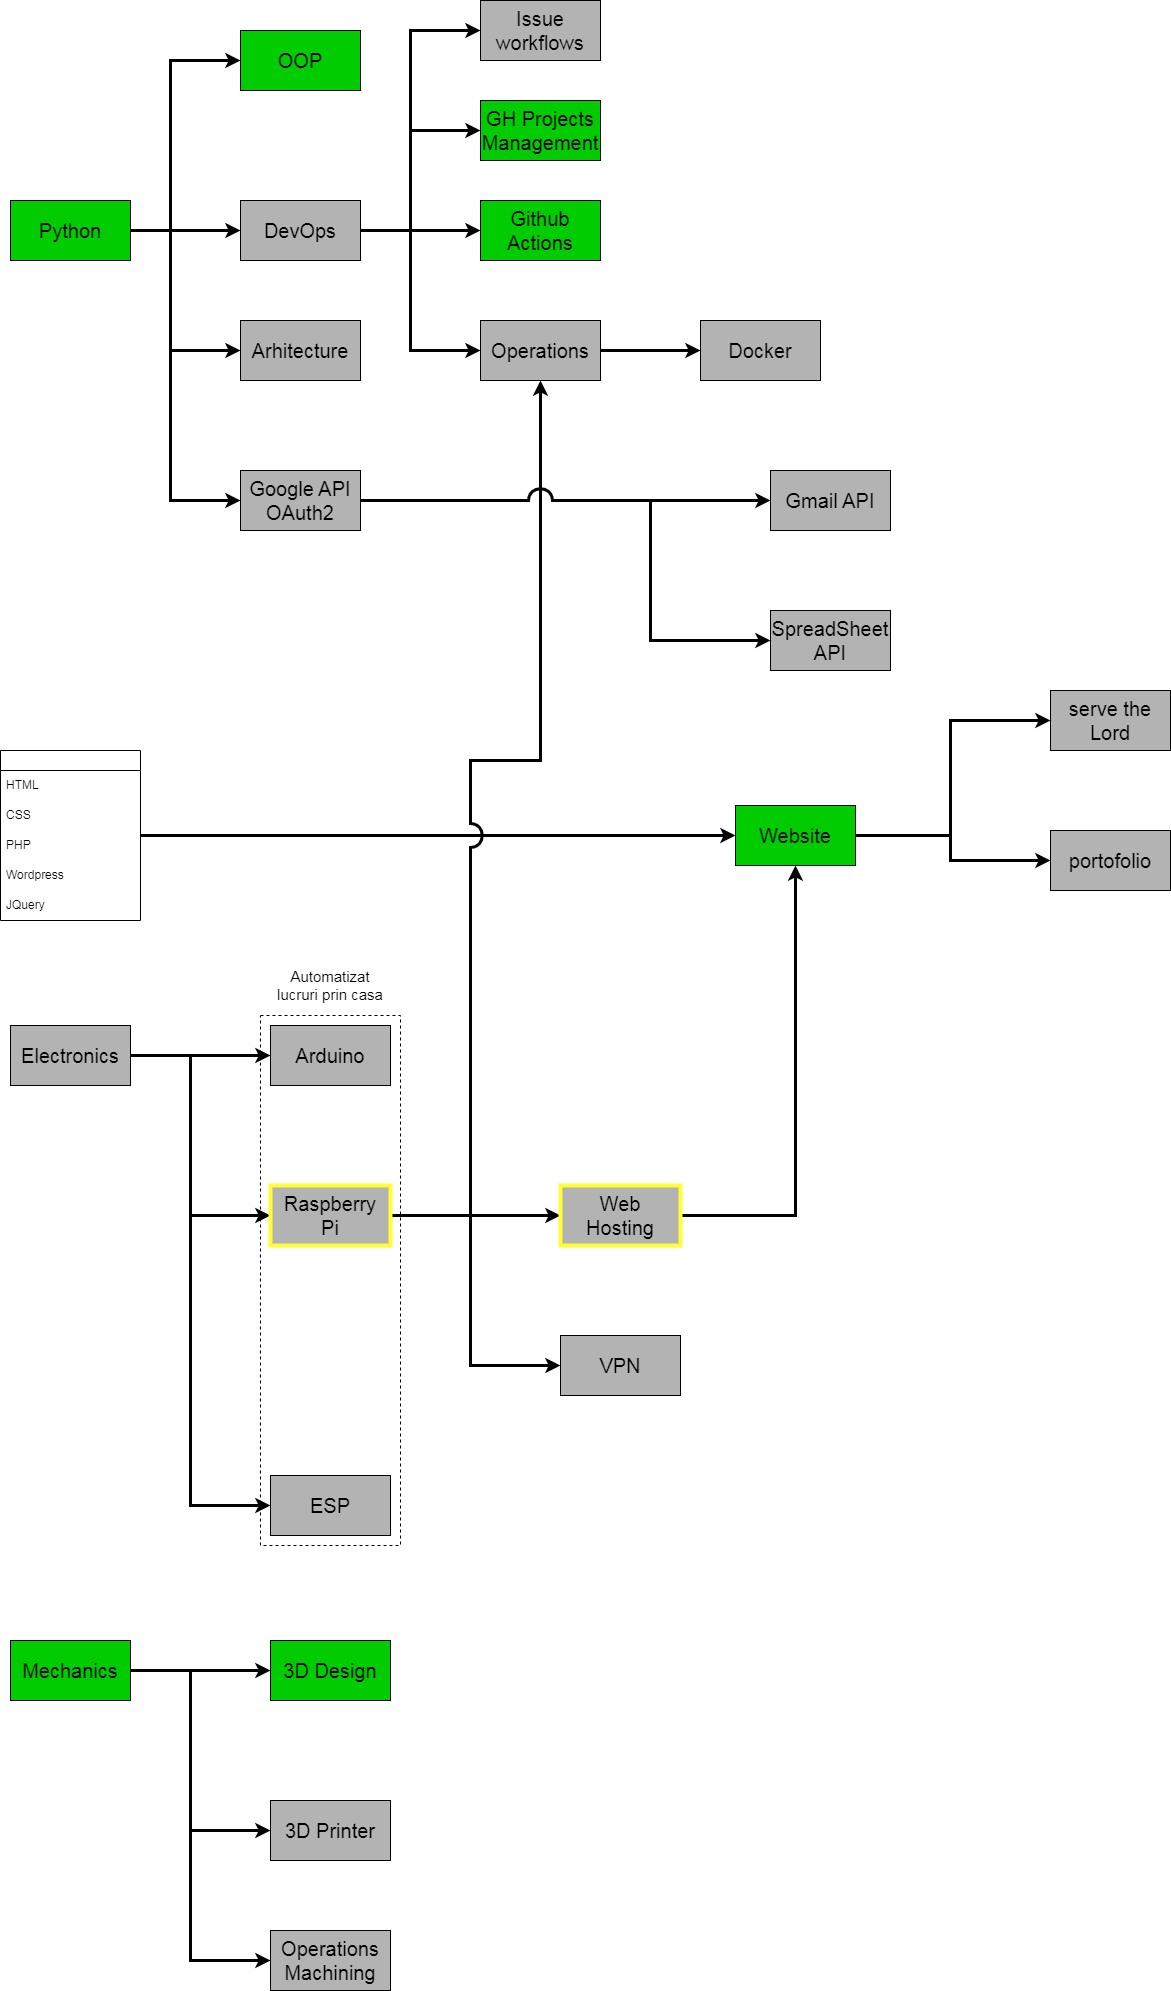

The diagram above was exported from draw.io. Its source (the exported page's mxGraphModel, read from the mxfile embedded in the PNG):
<mxGraphModel dx="1022" dy="603" grid="1" gridSize="10" guides="1" tooltips="1" connect="1" arrows="1" fold="1" page="1" pageScale="1" pageWidth="850" pageHeight="1100" math="0" shadow="0">
  <root>
    <mxCell id="0" />
    <mxCell id="1" parent="0" />
    <mxCell id="UTGECVB4XOHJNQqGZFXu-39" value="" style="rounded=0;whiteSpace=wrap;html=1;fillColor=none;dashed=1;" parent="1" vertex="1">
      <mxGeometry x="330" y="1055" width="140" height="530" as="geometry" />
    </mxCell>
    <mxCell id="UTGECVB4XOHJNQqGZFXu-4" style="edgeStyle=orthogonalEdgeStyle;rounded=0;orthogonalLoop=1;jettySize=auto;html=1;entryX=0;entryY=0.5;entryDx=0;entryDy=0;strokeWidth=3;" parent="1" source="UTGECVB4XOHJNQqGZFXu-1" target="UTGECVB4XOHJNQqGZFXu-2" edge="1">
      <mxGeometry relative="1" as="geometry" />
    </mxCell>
    <mxCell id="UTGECVB4XOHJNQqGZFXu-1" value="Python" style="rounded=0;whiteSpace=wrap;html=1;fontSize=20;labelBackgroundColor=none;fillStyle=solid;fillColor=#00CC00;" parent="1" vertex="1">
      <mxGeometry x="80" y="240" width="120" height="60" as="geometry" />
    </mxCell>
    <mxCell id="UTGECVB4XOHJNQqGZFXu-5" style="edgeStyle=orthogonalEdgeStyle;rounded=0;orthogonalLoop=1;jettySize=auto;html=1;entryX=0;entryY=0.5;entryDx=0;entryDy=0;strokeWidth=3;" parent="1" source="UTGECVB4XOHJNQqGZFXu-2" target="UTGECVB4XOHJNQqGZFXu-3" edge="1">
      <mxGeometry relative="1" as="geometry" />
    </mxCell>
    <mxCell id="UTGECVB4XOHJNQqGZFXu-2" value="DevOps" style="rounded=0;whiteSpace=wrap;html=1;fontSize=20;labelBackgroundColor=none;fillStyle=solid;fillColor=#B3B3B3;" parent="1" vertex="1">
      <mxGeometry x="310" y="240" width="120" height="60" as="geometry" />
    </mxCell>
    <mxCell id="UTGECVB4XOHJNQqGZFXu-3" value="Github&lt;br&gt;Actions" style="rounded=0;whiteSpace=wrap;html=1;fontSize=20;labelBackgroundColor=none;fillStyle=solid;fillColor=#00CC00;" parent="1" vertex="1">
      <mxGeometry x="550" y="240" width="120" height="60" as="geometry" />
    </mxCell>
    <mxCell id="UTGECVB4XOHJNQqGZFXu-8" style="edgeStyle=orthogonalEdgeStyle;rounded=0;orthogonalLoop=1;jettySize=auto;html=1;endArrow=none;endFill=0;strokeColor=default;startArrow=classic;startFill=1;strokeWidth=3;" parent="1" source="UTGECVB4XOHJNQqGZFXu-6" edge="1">
      <mxGeometry relative="1" as="geometry">
        <mxPoint x="480" y="270" as="targetPoint" />
      </mxGeometry>
    </mxCell>
    <mxCell id="UTGECVB4XOHJNQqGZFXu-6" value="Issue&lt;br&gt;workflows" style="rounded=0;whiteSpace=wrap;html=1;fontSize=20;labelBackgroundColor=none;fillStyle=solid;fillColor=#B3B3B3;" parent="1" vertex="1">
      <mxGeometry x="550" y="40" width="120" height="60" as="geometry" />
    </mxCell>
    <mxCell id="UTGECVB4XOHJNQqGZFXu-9" style="edgeStyle=orthogonalEdgeStyle;rounded=0;orthogonalLoop=1;jettySize=auto;html=1;strokeWidth=3;endArrow=none;endFill=0;startArrow=classic;startFill=1;" parent="1" source="UTGECVB4XOHJNQqGZFXu-7" edge="1">
      <mxGeometry relative="1" as="geometry">
        <mxPoint x="480" y="270" as="targetPoint" />
      </mxGeometry>
    </mxCell>
    <mxCell id="JcqAoZGosKHI5mWgu4Ft-2" style="edgeStyle=orthogonalEdgeStyle;rounded=0;orthogonalLoop=1;jettySize=auto;html=1;entryX=0;entryY=0.5;entryDx=0;entryDy=0;strokeWidth=3;" edge="1" parent="1" source="UTGECVB4XOHJNQqGZFXu-7" target="JcqAoZGosKHI5mWgu4Ft-1">
      <mxGeometry relative="1" as="geometry" />
    </mxCell>
    <mxCell id="UTGECVB4XOHJNQqGZFXu-7" value="Operations" style="rounded=0;whiteSpace=wrap;html=1;fontSize=20;labelBackgroundColor=none;fillStyle=solid;fillColor=#B3B3B3;" parent="1" vertex="1">
      <mxGeometry x="550" y="360" width="120" height="60" as="geometry" />
    </mxCell>
    <mxCell id="UTGECVB4XOHJNQqGZFXu-11" style="edgeStyle=orthogonalEdgeStyle;rounded=0;orthogonalLoop=1;jettySize=auto;html=1;strokeWidth=3;endArrow=none;endFill=0;startArrow=classic;startFill=1;" parent="1" source="UTGECVB4XOHJNQqGZFXu-10" edge="1">
      <mxGeometry relative="1" as="geometry">
        <mxPoint x="480" y="170" as="targetPoint" />
      </mxGeometry>
    </mxCell>
    <mxCell id="UTGECVB4XOHJNQqGZFXu-10" value="GH Projects&lt;br&gt;Management" style="rounded=0;whiteSpace=wrap;html=1;fontSize=20;labelBackgroundColor=none;fillStyle=solid;fillColor=#00CC00;" parent="1" vertex="1">
      <mxGeometry x="550" y="140" width="120" height="60" as="geometry" />
    </mxCell>
    <mxCell id="UTGECVB4XOHJNQqGZFXu-13" style="edgeStyle=orthogonalEdgeStyle;rounded=0;orthogonalLoop=1;jettySize=auto;html=1;strokeWidth=3;endArrow=none;endFill=0;startArrow=classic;startFill=1;" parent="1" source="UTGECVB4XOHJNQqGZFXu-12" edge="1">
      <mxGeometry relative="1" as="geometry">
        <mxPoint x="240" y="270" as="targetPoint" />
      </mxGeometry>
    </mxCell>
    <mxCell id="UTGECVB4XOHJNQqGZFXu-12" value="OOP" style="rounded=0;whiteSpace=wrap;html=1;fontSize=20;labelBackgroundColor=none;fillStyle=solid;fillColor=#00CC00;" parent="1" vertex="1">
      <mxGeometry x="310" y="70" width="120" height="60" as="geometry" />
    </mxCell>
    <mxCell id="UTGECVB4XOHJNQqGZFXu-20" style="edgeStyle=orthogonalEdgeStyle;rounded=0;orthogonalLoop=1;jettySize=auto;html=1;strokeWidth=3;endArrow=none;endFill=0;startArrow=classic;startFill=1;" parent="1" source="UTGECVB4XOHJNQqGZFXu-19" edge="1">
      <mxGeometry relative="1" as="geometry">
        <mxPoint x="240" y="270" as="targetPoint" />
      </mxGeometry>
    </mxCell>
    <mxCell id="UTGECVB4XOHJNQqGZFXu-19" value="Arhitecture" style="rounded=0;whiteSpace=wrap;html=1;fontSize=20;labelBackgroundColor=none;fillStyle=solid;fillColor=#B3B3B3;" parent="1" vertex="1">
      <mxGeometry x="310" y="360" width="120" height="60" as="geometry" />
    </mxCell>
    <mxCell id="UTGECVB4XOHJNQqGZFXu-56" style="edgeStyle=orthogonalEdgeStyle;rounded=0;orthogonalLoop=1;jettySize=auto;html=1;entryX=1;entryY=0.167;entryDx=0;entryDy=0;entryPerimeter=0;endArrow=none;endFill=0;startArrow=classic;startFill=1;strokeWidth=3;" parent="1" source="UTGECVB4XOHJNQqGZFXu-22" target="UTGECVB4XOHJNQqGZFXu-51" edge="1">
      <mxGeometry relative="1" as="geometry" />
    </mxCell>
    <mxCell id="UTGECVB4XOHJNQqGZFXu-22" value="Website" style="rounded=0;whiteSpace=wrap;html=1;fontSize=20;labelBackgroundColor=none;fillStyle=solid;fillColor=#00CC00;movable=1;resizable=1;rotatable=1;deletable=1;editable=1;locked=0;connectable=1;" parent="1" vertex="1">
      <mxGeometry x="805" y="845" width="120" height="60" as="geometry" />
    </mxCell>
    <mxCell id="UTGECVB4XOHJNQqGZFXu-30" value="3D Design" style="rounded=0;whiteSpace=wrap;html=1;fontSize=20;labelBackgroundColor=none;fillStyle=solid;fillColor=#00CC00;" parent="1" vertex="1">
      <mxGeometry x="340" y="1680" width="120" height="60" as="geometry" />
    </mxCell>
    <mxCell id="UTGECVB4XOHJNQqGZFXu-42" style="edgeStyle=orthogonalEdgeStyle;rounded=0;orthogonalLoop=1;jettySize=auto;html=1;entryX=0;entryY=0.5;entryDx=0;entryDy=0;strokeWidth=3;" parent="1" source="UTGECVB4XOHJNQqGZFXu-32" target="UTGECVB4XOHJNQqGZFXu-35" edge="1">
      <mxGeometry relative="1" as="geometry" />
    </mxCell>
    <mxCell id="UTGECVB4XOHJNQqGZFXu-32" value="Electronics" style="rounded=0;whiteSpace=wrap;html=1;fontSize=20;labelBackgroundColor=none;fillStyle=solid;fillColor=#B3B3B3;" parent="1" vertex="1">
      <mxGeometry x="80" y="1065" width="120" height="60" as="geometry" />
    </mxCell>
    <mxCell id="UTGECVB4XOHJNQqGZFXu-35" value="Arduino" style="rounded=0;whiteSpace=wrap;html=1;fontSize=20;labelBackgroundColor=none;fillStyle=solid;fillColor=#B3B3B3;" parent="1" vertex="1">
      <mxGeometry x="340" y="1065" width="120" height="60" as="geometry" />
    </mxCell>
    <mxCell id="UTGECVB4XOHJNQqGZFXu-41" style="edgeStyle=orthogonalEdgeStyle;rounded=0;orthogonalLoop=1;jettySize=auto;html=1;entryX=0;entryY=0.5;entryDx=0;entryDy=0;strokeWidth=3;" parent="1" source="UTGECVB4XOHJNQqGZFXu-36" target="UTGECVB4XOHJNQqGZFXu-40" edge="1">
      <mxGeometry relative="1" as="geometry" />
    </mxCell>
    <mxCell id="UTGECVB4XOHJNQqGZFXu-43" style="edgeStyle=orthogonalEdgeStyle;rounded=0;orthogonalLoop=1;jettySize=auto;html=1;endArrow=none;endFill=0;startArrow=classic;startFill=1;strokeWidth=3;" parent="1" source="UTGECVB4XOHJNQqGZFXu-36" edge="1">
      <mxGeometry relative="1" as="geometry">
        <mxPoint x="260" y="1095" as="targetPoint" />
      </mxGeometry>
    </mxCell>
    <mxCell id="UTGECVB4XOHJNQqGZFXu-36" value="Raspberry&lt;br&gt;Pi" style="rounded=0;whiteSpace=wrap;html=1;fontSize=20;labelBackgroundColor=none;fillStyle=solid;fillColor=#B3B3B3;strokeWidth=4;strokeColor=#FFFF33;" parent="1" vertex="1">
      <mxGeometry x="340" y="1225" width="120" height="60" as="geometry" />
    </mxCell>
    <mxCell id="UTGECVB4XOHJNQqGZFXu-44" style="edgeStyle=orthogonalEdgeStyle;rounded=0;orthogonalLoop=1;jettySize=auto;html=1;strokeWidth=3;endArrow=none;endFill=0;startArrow=classic;startFill=1;" parent="1" source="UTGECVB4XOHJNQqGZFXu-37" edge="1">
      <mxGeometry relative="1" as="geometry">
        <mxPoint x="260" y="1255" as="targetPoint" />
      </mxGeometry>
    </mxCell>
    <mxCell id="UTGECVB4XOHJNQqGZFXu-37" value="ESP" style="rounded=0;whiteSpace=wrap;html=1;fontSize=20;labelBackgroundColor=none;fillStyle=solid;fillColor=#B3B3B3;" parent="1" vertex="1">
      <mxGeometry x="340" y="1515" width="120" height="60" as="geometry" />
    </mxCell>
    <mxCell id="UTGECVB4XOHJNQqGZFXu-38" value="Automatizat lucruri prin casa" style="text;html=1;strokeColor=none;fillColor=none;align=center;verticalAlign=middle;whiteSpace=wrap;rounded=0;fontSize=15;" parent="1" vertex="1">
      <mxGeometry x="345" y="995" width="110" height="60" as="geometry" />
    </mxCell>
    <mxCell id="UTGECVB4XOHJNQqGZFXu-47" style="edgeStyle=orthogonalEdgeStyle;rounded=0;orthogonalLoop=1;jettySize=auto;html=1;entryX=0.5;entryY=1;entryDx=0;entryDy=0;strokeWidth=3;endArrow=classic;endFill=1;startArrow=none;startFill=0;" parent="1" source="UTGECVB4XOHJNQqGZFXu-40" target="UTGECVB4XOHJNQqGZFXu-22" edge="1">
      <mxGeometry relative="1" as="geometry" />
    </mxCell>
    <mxCell id="UTGECVB4XOHJNQqGZFXu-40" value="Web&lt;br&gt;Hosting" style="rounded=0;whiteSpace=wrap;html=1;fontSize=20;labelBackgroundColor=none;fillStyle=solid;fillColor=#B3B3B3;strokeColor=#FFFF33;strokeWidth=4;" parent="1" vertex="1">
      <mxGeometry x="630" y="1225" width="120" height="60" as="geometry" />
    </mxCell>
    <mxCell id="UTGECVB4XOHJNQqGZFXu-46" style="edgeStyle=orthogonalEdgeStyle;rounded=0;orthogonalLoop=1;jettySize=auto;html=1;endArrow=none;endFill=0;startArrow=classic;startFill=1;strokeWidth=3;" parent="1" source="UTGECVB4XOHJNQqGZFXu-45" edge="1">
      <mxGeometry relative="1" as="geometry">
        <mxPoint x="540" y="1255" as="targetPoint" />
      </mxGeometry>
    </mxCell>
    <mxCell id="UTGECVB4XOHJNQqGZFXu-45" value="VPN" style="rounded=0;whiteSpace=wrap;html=1;fontSize=20;labelBackgroundColor=none;fillStyle=solid;fillColor=#B3B3B3;" parent="1" vertex="1">
      <mxGeometry x="630" y="1375" width="120" height="60" as="geometry" />
    </mxCell>
    <object label="" u1="name1" u2="name2" id="UTGECVB4XOHJNQqGZFXu-48">
      <mxCell style="swimlane;fontStyle=0;childLayout=stackLayout;horizontal=1;startSize=20;horizontalStack=0;resizeParent=1;resizeParentMax=0;resizeLast=0;collapsible=1;marginBottom=0;whiteSpace=wrap;html=1;" parent="1" vertex="1">
        <mxGeometry x="70" y="790" width="140" height="170" as="geometry">
          <mxRectangle x="110" y="860" width="50" height="40" as="alternateBounds" />
        </mxGeometry>
      </mxCell>
    </object>
    <mxCell id="UTGECVB4XOHJNQqGZFXu-49" value="HTML" style="text;strokeColor=none;fillColor=none;align=left;verticalAlign=middle;spacingLeft=4;spacingRight=4;overflow=hidden;points=[[0,0.5],[1,0.5]];portConstraint=eastwest;rotatable=0;whiteSpace=wrap;html=1;" parent="UTGECVB4XOHJNQqGZFXu-48" vertex="1">
      <mxGeometry y="20" width="140" height="30" as="geometry" />
    </mxCell>
    <mxCell id="UTGECVB4XOHJNQqGZFXu-50" value="CSS" style="text;strokeColor=none;fillColor=none;align=left;verticalAlign=middle;spacingLeft=4;spacingRight=4;overflow=hidden;points=[[0,0.5],[1,0.5]];portConstraint=eastwest;rotatable=0;whiteSpace=wrap;html=1;" parent="UTGECVB4XOHJNQqGZFXu-48" vertex="1">
      <mxGeometry y="50" width="140" height="30" as="geometry" />
    </mxCell>
    <mxCell id="UTGECVB4XOHJNQqGZFXu-51" value="PHP" style="text;strokeColor=none;fillColor=none;align=left;verticalAlign=middle;spacingLeft=4;spacingRight=4;overflow=hidden;points=[[0,0.5],[1,0.5]];portConstraint=eastwest;rotatable=0;whiteSpace=wrap;html=1;" parent="UTGECVB4XOHJNQqGZFXu-48" vertex="1">
      <mxGeometry y="80" width="140" height="30" as="geometry" />
    </mxCell>
    <mxCell id="UTGECVB4XOHJNQqGZFXu-53" value="Wordpress" style="text;strokeColor=none;fillColor=none;align=left;verticalAlign=middle;spacingLeft=4;spacingRight=4;overflow=hidden;points=[[0,0.5],[1,0.5]];portConstraint=eastwest;rotatable=0;whiteSpace=wrap;html=1;" parent="UTGECVB4XOHJNQqGZFXu-48" vertex="1">
      <mxGeometry y="110" width="140" height="30" as="geometry" />
    </mxCell>
    <mxCell id="UTGECVB4XOHJNQqGZFXu-52" value="JQuery" style="text;strokeColor=none;fillColor=none;align=left;verticalAlign=middle;spacingLeft=4;spacingRight=4;overflow=hidden;points=[[0,0.5],[1,0.5]];portConstraint=eastwest;rotatable=0;whiteSpace=wrap;html=1;" parent="UTGECVB4XOHJNQqGZFXu-48" vertex="1">
      <mxGeometry y="140" width="140" height="30" as="geometry" />
    </mxCell>
    <mxCell id="UTGECVB4XOHJNQqGZFXu-57" style="edgeStyle=orthogonalEdgeStyle;rounded=0;orthogonalLoop=1;jettySize=auto;html=1;endArrow=none;endFill=0;exitX=0.5;exitY=1;exitDx=0;exitDy=0;startArrow=classic;startFill=1;strokeWidth=3;jumpStyle=arc;jumpSize=20;" parent="1" source="UTGECVB4XOHJNQqGZFXu-7" edge="1">
      <mxGeometry relative="1" as="geometry">
        <mxPoint x="540" y="1260" as="targetPoint" />
        <Array as="points">
          <mxPoint x="610" y="800" />
          <mxPoint x="540" y="800" />
        </Array>
      </mxGeometry>
    </mxCell>
    <mxCell id="UTGECVB4XOHJNQqGZFXu-59" style="edgeStyle=orthogonalEdgeStyle;rounded=0;orthogonalLoop=1;jettySize=auto;html=1;endArrow=none;endFill=0;startArrow=classic;startFill=1;strokeWidth=3;" parent="1" source="UTGECVB4XOHJNQqGZFXu-58" edge="1">
      <mxGeometry relative="1" as="geometry">
        <mxPoint x="240" y="390" as="targetPoint" />
      </mxGeometry>
    </mxCell>
    <mxCell id="UTGECVB4XOHJNQqGZFXu-61" style="edgeStyle=orthogonalEdgeStyle;rounded=0;orthogonalLoop=1;jettySize=auto;html=1;jumpStyle=arc;strokeWidth=3;jumpSize=20;entryX=0;entryY=0.5;entryDx=0;entryDy=0;" parent="1" source="UTGECVB4XOHJNQqGZFXu-58" target="UTGECVB4XOHJNQqGZFXu-60" edge="1">
      <mxGeometry relative="1" as="geometry">
        <mxPoint x="770" y="540" as="targetPoint" />
      </mxGeometry>
    </mxCell>
    <mxCell id="UTGECVB4XOHJNQqGZFXu-58" value="Google API&lt;br&gt;OAuth2" style="rounded=0;whiteSpace=wrap;html=1;fontSize=20;labelBackgroundColor=none;fillStyle=solid;fillColor=#B3B3B3;" parent="1" vertex="1">
      <mxGeometry x="310" y="510" width="120" height="60" as="geometry" />
    </mxCell>
    <mxCell id="UTGECVB4XOHJNQqGZFXu-60" value="Gmail API" style="rounded=0;whiteSpace=wrap;html=1;fontSize=20;labelBackgroundColor=none;fillStyle=solid;fillColor=#B3B3B3;" parent="1" vertex="1">
      <mxGeometry x="840" y="510" width="120" height="60" as="geometry" />
    </mxCell>
    <mxCell id="UTGECVB4XOHJNQqGZFXu-63" style="edgeStyle=orthogonalEdgeStyle;rounded=0;orthogonalLoop=1;jettySize=auto;html=1;endArrow=none;endFill=0;startArrow=classic;startFill=1;strokeWidth=3;" parent="1" source="UTGECVB4XOHJNQqGZFXu-62" edge="1">
      <mxGeometry relative="1" as="geometry">
        <mxPoint x="720" y="540" as="targetPoint" />
      </mxGeometry>
    </mxCell>
    <mxCell id="UTGECVB4XOHJNQqGZFXu-62" value="SpreadSheet&lt;br&gt;API" style="rounded=0;whiteSpace=wrap;html=1;fontSize=20;labelBackgroundColor=none;fillStyle=solid;fillColor=#B3B3B3;" parent="1" vertex="1">
      <mxGeometry x="840" y="650" width="120" height="60" as="geometry" />
    </mxCell>
    <mxCell id="JcqAoZGosKHI5mWgu4Ft-5" style="edgeStyle=orthogonalEdgeStyle;rounded=0;orthogonalLoop=1;jettySize=auto;html=1;strokeWidth=3;startArrow=classic;startFill=1;endArrow=none;endFill=0;" edge="1" parent="1" source="UTGECVB4XOHJNQqGZFXu-64">
      <mxGeometry relative="1" as="geometry">
        <mxPoint x="260" y="1710" as="targetPoint" />
      </mxGeometry>
    </mxCell>
    <mxCell id="UTGECVB4XOHJNQqGZFXu-64" value="3D Printer" style="rounded=0;whiteSpace=wrap;html=1;fontSize=20;labelBackgroundColor=none;fillStyle=solid;fillColor=#B3B3B3;" parent="1" vertex="1">
      <mxGeometry x="340" y="1840" width="120" height="60" as="geometry" />
    </mxCell>
    <mxCell id="UTGECVB4XOHJNQqGZFXu-69" style="edgeStyle=orthogonalEdgeStyle;rounded=0;orthogonalLoop=1;jettySize=auto;html=1;entryX=1;entryY=0.5;entryDx=0;entryDy=0;strokeWidth=3;endArrow=none;endFill=0;startArrow=classic;startFill=1;" parent="1" source="UTGECVB4XOHJNQqGZFXu-67" target="UTGECVB4XOHJNQqGZFXu-22" edge="1">
      <mxGeometry relative="1" as="geometry">
        <Array as="points">
          <mxPoint x="1020" y="900" />
          <mxPoint x="1020" y="875" />
        </Array>
      </mxGeometry>
    </mxCell>
    <mxCell id="UTGECVB4XOHJNQqGZFXu-67" value="portofolio" style="rounded=0;whiteSpace=wrap;html=1;fontSize=20;labelBackgroundColor=none;fillStyle=solid;fillColor=#B3B3B3;movable=1;resizable=1;rotatable=1;deletable=1;editable=1;locked=0;connectable=1;" parent="1" vertex="1">
      <mxGeometry x="1120" y="870" width="120" height="60" as="geometry" />
    </mxCell>
    <mxCell id="UTGECVB4XOHJNQqGZFXu-70" style="edgeStyle=orthogonalEdgeStyle;rounded=0;orthogonalLoop=1;jettySize=auto;html=1;endArrow=none;endFill=0;startArrow=classic;startFill=1;strokeWidth=3;" parent="1" source="UTGECVB4XOHJNQqGZFXu-68" edge="1">
      <mxGeometry relative="1" as="geometry">
        <mxPoint x="1020" y="880" as="targetPoint" />
      </mxGeometry>
    </mxCell>
    <mxCell id="UTGECVB4XOHJNQqGZFXu-68" value="serve the Lord" style="rounded=0;whiteSpace=wrap;html=1;fontSize=20;labelBackgroundColor=none;fillStyle=solid;fillColor=#B3B3B3;movable=1;resizable=1;rotatable=1;deletable=1;editable=1;locked=0;connectable=1;" parent="1" vertex="1">
      <mxGeometry x="1120" y="730" width="120" height="60" as="geometry" />
    </mxCell>
    <mxCell id="JcqAoZGosKHI5mWgu4Ft-1" value="Docker" style="rounded=0;whiteSpace=wrap;html=1;fontSize=20;labelBackgroundColor=none;fillStyle=solid;fillColor=#B3B3B3;" vertex="1" parent="1">
      <mxGeometry x="770" y="360" width="120" height="60" as="geometry" />
    </mxCell>
    <mxCell id="JcqAoZGosKHI5mWgu4Ft-4" style="edgeStyle=orthogonalEdgeStyle;rounded=0;orthogonalLoop=1;jettySize=auto;html=1;entryX=0;entryY=0.5;entryDx=0;entryDy=0;strokeWidth=3;" edge="1" parent="1" source="JcqAoZGosKHI5mWgu4Ft-3" target="UTGECVB4XOHJNQqGZFXu-30">
      <mxGeometry relative="1" as="geometry" />
    </mxCell>
    <mxCell id="JcqAoZGosKHI5mWgu4Ft-3" value="Mechanics" style="rounded=0;whiteSpace=wrap;html=1;fontSize=20;labelBackgroundColor=none;fillStyle=solid;fillColor=#00CC00;" vertex="1" parent="1">
      <mxGeometry x="80" y="1680" width="120" height="60" as="geometry" />
    </mxCell>
    <mxCell id="JcqAoZGosKHI5mWgu4Ft-7" style="edgeStyle=orthogonalEdgeStyle;rounded=0;orthogonalLoop=1;jettySize=auto;html=1;strokeWidth=3;endArrow=none;endFill=0;startArrow=classic;startFill=1;" edge="1" parent="1" source="JcqAoZGosKHI5mWgu4Ft-6">
      <mxGeometry relative="1" as="geometry">
        <mxPoint x="260" y="1870" as="targetPoint" />
      </mxGeometry>
    </mxCell>
    <mxCell id="JcqAoZGosKHI5mWgu4Ft-6" value="Operations&lt;br&gt;Machining" style="rounded=0;whiteSpace=wrap;html=1;fontSize=20;labelBackgroundColor=none;fillStyle=solid;fillColor=#B3B3B3;" vertex="1" parent="1">
      <mxGeometry x="340" y="1970" width="120" height="60" as="geometry" />
    </mxCell>
  </root>
</mxGraphModel>